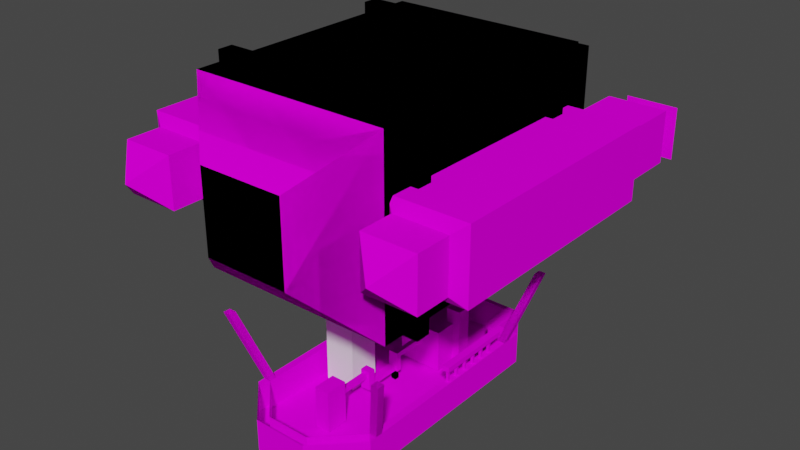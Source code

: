 # Source: grand_airship.blend  (saved by Blender 3.3.6; exported with 4.5.12 LTS)
import bpy
from mathutils import Matrix  # noqa: F401  (used for matrix-valued properties, if any)

bpy.ops.wm.read_factory_settings(use_empty=True)
scene = bpy.context.scene
scene.name = 'Scene'

# ---- images (referenced by path relative to the original .blend; pixels are not part of the script)
import os
ASSET_DIR = os.environ.get("B2B_ASSET_DIR", "")  # directory of the original .blend (textures are referenced by path, not embedded)
HERE = os.path.dirname(os.path.abspath(__file__))  # packed textures are extracted next to this script under _unpacked/

def load_image(name, relpath, width, height, colorspace="sRGB"):
    """Load a texture the original file referenced (path relative to the .blend, or extracted next to this script)."""
    p = next((c for c in (os.path.join(HERE, relpath), os.path.join(ASSET_DIR, relpath)) if relpath and os.path.exists(c)), "")
    if p:
        img = bpy.data.images.load(p, check_existing=True)
        img.name = name
    else:  # same state as the original file: an image datablock whose file is absent (Cycles renders it pink)
        img = bpy.data.images.new(name, width, height)
        img.source = "FILE"
        img.filepath = "//" + (relpath or name)
    img.colorspace_settings.name = colorspace
    return img
img_airship_png = load_image('airship.png', 'airship.png', 1024, 1024, 'sRGB')

# ---- materials (node trees are filled in below, after node groups)
mat_material = bpy.data.materials.new('material')
mat_material.use_transparent_shadow = False
mat_material.roughness = 1.0

# ---- material node trees
mat_material.use_nodes = True; mat_material.node_tree.nodes.clear()
_N = mat_material.node_tree.nodes; _L = mat_material.node_tree.links
n0 = _N.new('ShaderNodeBsdfPrincipled'); n0.name = 'Principled BSDF'; n0.location = (1041, 99)
n0.distribution = 'GGX'
n0.subsurface_method = 'RANDOM_WALK_SKIN'
n0.inputs[2].default_value = 1.0
n0.inputs[3].default_value = 1.45
n0.inputs[13].default_value = 0.0
n0.inputs[27].default_value = (0.0, 0.0, 0.0, 1.0)
n0.inputs[28].default_value = 1.0
n1 = _N.new('ShaderNodeOutputMaterial'); n1.name = 'Material Output'; n1.location = (1341, 99)
n2 = _N.new('ShaderNodeTexImage'); n2.name = 'Image Texture'; n2.location = (711, 13)
n2.image = img_airship_png
n2.interpolation = 'Closest'
_L.new(n2.outputs[0], n0.inputs[0])
_L.new(n0.outputs[0], n1.inputs[0])
n1.is_active_output = True

# ---- world
world_world = bpy.data.worlds.new('World'); scene.world = world_world
world_world.use_nodes = True; world_world.node_tree.nodes.clear()
_N = world_world.node_tree.nodes; _L = world_world.node_tree.links
n0 = _N.new('ShaderNodeOutputWorld'); n0.name = 'World Output'; n0.location = (300, 300)
n1 = _N.new('ShaderNodeBackground'); n1.name = 'Background'; n1.location = (10, 300)
n1.inputs[0].default_value = (0.05088, 0.05088, 0.05088, 1.0)
_L.new(n1.outputs[0], n0.inputs[0])
n0.is_active_output = True
world_world.color = (0.05088, 0.05088, 0.05088)
world_world.use_sun_shadow = False
world_world.sun_shadow_jitter_overblur = 0.0

# ---- meshes
me_propeller = bpy.data.meshes.new('propeller')
me_propeller.from_pydata([(0.625, 1.875, 1.0), (-0.625, 1.875, 1.0), (0.625, 1.875, -0.25), (-0.625, 1.875, -0.25)], [], [(2, 3, 1, 0)])
_uv = me_propeller.uv_layers.new(name='UVMap')
_uv.uv.foreach_set('vector', [0.3906, 0.6328, 0.5, 0.6328, 0.5, 0.7422, 0.3906, 0.7422])
me_propeller.materials.append(mat_material)
me_propeller.update()
me_propeller.normals_split_custom_set([tuple(v) for v in zip(*[iter([0.0, 1.0, 0.0, 0.0, 1.0, 0.0, 0.0, 1.0, 0.0, 0.0, 1.0, 0.0])] * 3)])
me_front_005 = bpy.data.meshes.new('front.005')
me_front_005.from_pydata([(0.5625, 2.0, 0.9375), (0.0, 2.0, 0.9375), (0.0, 0.9375, 0.9375), (0.5625, 0.9375, 0.9375), (0.5625, 2.0, -0.125), (0.0, 2.0, -0.125), (0.5625, 0.9375, -0.125), (0.0, 0.9375, -0.125), (2.438, 2.438, 8.125), (-2.438, 2.438, 8.125), (2.438, 2.438, 3.25), (-2.438, 2.438, 3.25), (-2.438, 2.062, 8.125), (2.438, 2.062, 8.125), (-2.438, 2.062, 3.25), (2.438, 2.062, 3.25), (2.438, -2.062, 8.125), (-2.438, -2.062, 8.125), (2.438, -2.062, 3.25), (-2.438, -2.062, 3.25), (-2.438, -2.438, 8.125), (2.438, -2.438, 8.125), (-2.438, -2.438, 3.25), (2.438, -2.438, 3.25), (2.625, 2.438, 3.25), (-2.625, 2.438, 3.25), (2.625, 2.438, 8.125), (-2.625, 2.438, 8.125), (2.625, 2.062, 8.125), (2.625, 2.062, 3.25), (-2.625, 2.062, 8.125), (-2.625, 2.062, 3.25), (2.625, -2.062, 3.25), (-2.625, -2.062, 3.25), (2.625, -2.062, 8.125), (-2.625, -2.062, 8.125), (2.625, -2.438, 8.125), (2.625, -2.438, 3.25), (-2.625, -2.438, 8.125), (-2.625, -2.438, 3.25), (2.438, -2.062, 7.938), (-2.438, -2.062, 7.938), (2.438, -2.438, 7.938), (-2.438, -2.438, 7.938), (-2.438, -2.062, 8.125), (2.438, -2.062, 8.125), (2.438, -2.438, 8.125), (-2.438, -2.438, 8.125), (2.438, 2.438, 7.938), (-2.438, 2.438, 7.938), (2.438, 2.062, 7.938), (-2.438, 2.062, 7.938), (-2.438, 2.438, 8.125), (2.438, 2.438, 8.125), (2.438, 2.062, 8.125), (-2.438, 2.062, 8.125), (-2.438, -2.062, 3.438), (2.438, -2.062, 3.438), (-2.438, -2.438, 3.438), (2.438, -2.438, 3.438), (2.438, -2.062, 3.25), (-2.438, -2.062, 3.25), (-2.438, -2.438, 3.25), (2.438, -2.438, 3.25), (-2.438, 2.438, 3.438), (2.438, 2.438, 3.438), (-2.438, 2.062, 3.438), (2.438, 2.062, 3.438), (2.438, 2.438, 3.25), (-2.438, 2.438, 3.25), (-2.438, 2.062, 3.25), (2.438, 2.062, 3.25), (1.875, 3.625, 7.375), (-1.875, 3.625, 7.375), (1.875, 3.625, 4.0), (-1.875, 3.625, 4.0), (-1.062, -4.438, 6.688), (1.062, -4.438, 6.688), (-1.062, -4.438, 4.688), (0.75, 1.875, 1.312), (0.375, 1.875, 1.312), (0.75, 1.875, -0.1875), (0.375, 1.875, -0.1875), (0.375, 1.5, 1.312), (0.75, 1.5, 1.312), (0.375, 1.5, -0.1875), (0.75, 1.5, -0.1875), (1.062, -4.438, 4.688), (2.438, -3.188, 7.938), (2.438, -3.188, 3.438), (-2.438, -3.188, 7.938), (-2.438, -3.188, 3.438), (2.438, 3.188, 3.438), (-2.438, 3.188, 3.438), (2.438, 3.188, 7.938), (-2.438, 3.188, 7.938), (1.875, 4.625, 4.0), (-1.875, 4.625, 4.0), (1.875, 4.625, 7.375), (-1.875, 4.625, 7.375), (3.25, -4.625, 5.688), (3.25, -4.625, 5.688), (3.25, -4.625, 5.688), (3.25, -4.625, 5.688), (-1.688, -2.625, 0.5625), (2.25, 2.812, 2.375), (2.062, 2.812, 2.375), (1.688, 2.25, 0.5625), (1.5, 2.25, 0.5625), (2.062, 2.625, 2.375), (2.25, 2.625, 2.375), (1.5, 2.062, 0.5625), (1.688, 2.062, 0.5625), (-2.062, 2.812, 2.375), (-2.25, 2.812, 2.375), (-1.5, 2.25, 0.5625), (-1.688, 2.25, 0.5625), (-2.25, 2.625, 2.375), (-2.062, 2.625, 2.375), (-1.688, 2.062, 0.5625), (-1.5, 2.062, 0.5625), (1.688, -2.625, 0.5625), (-2.062, -3.0, 2.375), (-2.25, -3.0, 2.375), (-1.5, -2.438, 0.5625), (-1.688, -2.438, 0.5625), (-2.25, -3.188, 2.375), (-2.062, -3.188, 2.375), (-1.5, -2.625, 0.5625), (2.25, -3.0, 2.375), (2.062, -3.0, 2.375), (1.688, -2.438, 0.5625), (1.5, -2.438, 0.5625), (2.062, -3.188, 2.375), (2.25, -3.188, 2.375), (1.5, -2.625, 0.5625), (1.125, 2.625, 0.5625), (1.688, 2.625, -0.25), (1.125, 2.625, -0.25), (1.688, 2.438, 0.5625), (1.688, 2.625, -0.25), (1.688, -2.812, -0.25), (0.0, 2.438, -0.1875), (0.0, -2.625, -0.1875), (1.688, 2.438, 0.5625), (1.5, 2.438, 0.5625), (1.5, 2.438, -0.1875), (1.5, -2.625, 0.5625), (1.5, -2.625, -0.1875), (1.688, -2.625, 0.5625), (1.125, 2.438, 0.5625), (3.938, 2.938, 6.312), (2.5, 2.938, 6.312), (3.938, 2.938, 5.062), (2.5, 2.938, 5.062), (2.562, -3.125, 6.312), (3.875, -3.125, 6.312), (2.562, -3.125, 5.062), (3.875, -3.125, 5.062), (4.188, -2.938, 6.562), (4.188, -2.938, 4.812), (2.312, -2.938, 6.562), (2.312, -2.938, 4.812), (4.188, 2.938, 4.812), (2.312, 2.938, 4.812), (4.188, 2.938, 6.562), (2.312, 2.938, 6.562), (3.938, 4.625, 5.062), (2.5, 4.625, 5.062), (3.938, 4.625, 6.312), (2.5, 4.625, 6.312), (2.562, -4.0, 6.312), (3.875, -4.0, 6.312), (2.562, -4.0, 5.062), (3.875, -4.0, 5.062), (0.0, -3.812, 0.5625), (0.0, -3.812, -0.25), (0.0, -3.812, -0.25), (0.6875, -3.812, -0.25), (0.0, -2.812, -0.25), (1.688, -2.812, -0.25), (0.6875, -2.812, -0.25), (1.688, -2.812, -0.25), (0.6875, -2.625, -0.25), (1.688, -2.625, -0.25), (0.0, 2.625, -0.25), (1.125, 2.625, -0.25), (1.125, 3.5, -0.25), (0.0, 3.5, -0.25), (0.9375, 2.438, 0.5625), (1.125, 2.438, 0.5625), (0.9375, 2.438, -0.1875), (0.9375, 3.375, 0.5625), (0.9375, 3.375, -0.1875), (0.0, 2.438, -0.1875), (0.0, 3.375, -0.1875), (1.125, 3.375, 0.5625), (0.9375, 2.438, -0.25), (1.125, 2.438, -0.25), (1.688, 2.438, -0.25), (1.125, 2.438, -0.25), (1.125, 3.5, -0.25), (0.0, 3.5, -0.25), (1.125, 3.5, 0.5625), (0.0, 3.5, 0.5625), (1.125, 3.375, -0.25), (0.0, 3.375, -0.25), (1.125, 3.375, 0.5625), (0.0, 3.375, 0.5625), (1.688, 1.875, 1.0), (1.5, 1.875, 1.0), (1.688, 1.875, 0.875), (1.5, 1.875, 0.875), (1.5, -0.125, 1.0), (1.688, -0.125, 1.0), (1.5, -0.125, 0.875), (1.688, -0.125, 0.875), (1.625, 0.875, 0.875), (1.562, 0.875, 0.875), (1.625, 0.9375, 0.875), (1.562, 0.9375, 0.875), (1.562, 0.875, 0.5625), (1.625, 0.875, 0.5625), (1.562, 0.9375, 0.5625), (1.625, 0.9375, 0.5625), (1.625, 1.188, 0.875), (1.562, 1.188, 0.875), (1.625, 1.25, 0.875), (1.562, 1.25, 0.875), (1.562, 1.188, 0.5625), (1.625, 1.188, 0.5625), (1.562, 1.25, 0.5625), (1.625, 1.25, 0.5625), (1.625, 1.5, 0.875), (1.562, 1.5, 0.875), (1.625, 1.562, 0.875), (1.562, 1.562, 0.875), (1.562, 1.5, 0.5625), (1.625, 1.5, 0.5625), (1.562, 1.562, 0.5625), (1.625, 1.562, 0.5625), (1.625, -0.0625, 0.875), (1.562, -0.0625, 0.875), (1.625, 0.0, 0.875), (1.562, 0.0, 0.875), (1.562, -0.0625, 0.5625), (1.625, -0.0625, 0.5625), (1.562, 0.0, 0.5625), (1.625, 0.0, 0.5625), (1.625, 0.25, 0.875), (1.562, 0.25, 0.875), (1.625, 0.3125, 0.875), (1.562, 0.3125, 0.875), (1.562, 0.25, 0.5625), (1.625, 0.25, 0.5625), (1.562, 0.3125, 0.5625), (1.625, 0.3125, 0.5625), (1.625, 0.5625, 0.875), (1.562, 0.5625, 0.875), (1.625, 0.625, 0.875), (1.562, 0.625, 0.875), (1.562, 0.5625, 0.5625), (1.625, 0.5625, 0.5625), (1.562, 0.625, 0.5625), (1.625, 0.625, 0.5625), (1.688, 2.625, 0.5625), (0.0, 2.625, -0.25), (0.0, -2.812, -0.25), (0.0, -2.625, -0.1875), (0.0, -3.562, -0.1875), (1.5, -2.625, -0.1875), (0.5625, -3.562, -0.1875), (1.688, -2.812, 0.5625), (1.688, -2.812, -0.25), (1.688, 2.625, -0.25), (1.688, -2.812, -0.25), (1.688, 2.625, 0.5625), (1.688, -2.812, 0.5625), (1.125, 2.625, -0.25), (1.125, 3.5, -0.25), (1.125, 2.625, 0.5625), (1.125, 3.5, 0.5625), (0.1875, -1.938, 0.9375), (0.0, -1.938, 0.9375), (0.0, -2.5, 0.9375), (0.1875, -2.5, 0.9375), (0.1875, -1.938, -0.125), (0.0, -1.938, -0.125), (0.1875, -2.5, -0.125), (0.0, -2.5, -0.125), (-0.0625, -0.0625, -0.0625), (-0.0625, -0.0625, 0.0625), (-0.0625, 0.0625, -0.0625), (-0.0625, 0.0625, 0.0625), (0.0625, -0.0625, -0.0625), (0.0625, -0.0625, 0.0625), (0.0625, 0.0625, -0.0625), (0.0625, 0.0625, 0.0625), (0.6875, -3.812, -0.25), (0.6875, -3.812, 0.5625), (0.5625, -3.562, 0.5625), (0.5625, -3.562, -0.1875), (0.0, -3.562, 0.5625), (0.0, -3.562, -0.1875)], [(182, 184), (183, 181), (202, 206), (205, 201), (138, 200), (199, 137)], [(3, 0, 1, 2), (4, 6, 7, 5), (5, 1, 0, 4), (140, 141, 267, 266), (3, 2, 7, 6), (0, 3, 6, 4), (29, 15, 10, 24), (39, 22, 20, 38), (38, 20, 17, 35), (45, 44, 47, 46), (24, 10, 8, 26), (45, 40, 41, 44), (31, 14, 12, 30), (28, 13, 15, 29), (35, 17, 19, 33), (36, 34, 16, 21), (13, 28, 26, 8), (32, 18, 16, 34), (39, 33, 19, 22), (27, 9, 11, 25), (36, 21, 23, 37), (27, 25, 31, 30), (28, 29, 24, 26), (53, 52, 55, 54), (47, 43, 42, 46), (30, 12, 9, 27), (35, 33, 39, 38), (36, 37, 32, 34), (37, 23, 18, 32), (31, 25, 11, 14), (53, 48, 49, 52), (55, 51, 50, 54), (61, 60, 63, 62), (61, 56, 57, 60), (69, 68, 71, 70), (63, 59, 58, 62), (69, 64, 65, 68), (71, 67, 66, 70), (94, 92, 74, 72), (76, 77, 88, 90), (91, 89, 87, 78), (73, 75, 93, 95), (88, 77, 87, 89), (95, 93, 91, 90), (97, 75, 73, 99), (88, 89, 92, 94), (90, 88, 94, 95), (89, 91, 93, 92), (80, 82, 85, 83), (79, 81, 82, 80), (84, 86, 81, 79), (83, 85, 86, 84), (83, 84, 79, 80), (98, 96, 97, 99), (76, 90, 91, 78), (93, 75, 74, 92), (73, 95, 94, 72), (99, 73, 72, 98), (98, 72, 74, 96), (96, 74, 75, 97), (103, 102, 100, 101), (87, 77, 76, 78), (173, 174, 102, 103), (171, 173, 103, 101), (172, 171, 101, 100), (109, 106, 108, 111), (106, 105, 107, 108), (110, 112, 107, 105), (109, 111, 112, 110), (117, 114, 116, 119), (113, 115, 116, 114), (118, 120, 115, 113), (118, 117, 119, 120), (123, 125, 104, 126), (122, 124, 125, 123), (122, 127, 128, 124), (127, 126, 104, 128), (130, 132, 135, 133), (130, 129, 131, 132), (129, 134, 121, 131), (133, 135, 121, 134), (200, 199, 139, 150), (149, 144, 145, 147), (145, 146, 148, 147), (143, 148, 146, 142), (165, 163, 153, 151), (155, 156, 159, 161), (162, 160, 158, 157), (152, 154, 164, 166), (159, 156, 158, 160), (166, 164, 162, 161), (168, 154, 152, 170), (159, 160, 163, 165), (161, 159, 165, 166), (160, 162, 164, 163), (169, 167, 168, 170), (155, 161, 162, 157), (164, 154, 153, 163), (152, 166, 165, 151), (170, 152, 151, 169), (169, 151, 153, 167), (167, 153, 154, 168), (174, 158, 156, 172), (174, 173, 157, 158), (171, 155, 157, 173), (172, 156, 155, 171), (174, 172, 100, 102), (298, 299, 175, 176), (177, 179, 180, 178), (277, 275, 274, 276), (192, 189, 190, 196), (188, 187, 186, 185), (192, 193, 191, 189), (193, 195, 194, 191), (190, 189, 197, 198), (201, 202, 204, 203), (205, 207, 208, 206), (204, 208, 207, 203), (278, 279, 281, 280), (210, 212, 215, 213), (214, 216, 211, 209), (213, 215, 216, 214), (213, 214, 209, 210), (216, 215, 212, 211), (212, 210, 209, 211), (218, 220, 223, 221), (222, 224, 219, 217), (221, 222, 217, 218), (224, 223, 220, 219), (230, 232, 227, 225), (226, 228, 231, 229), (229, 230, 225, 226), (232, 231, 228, 227), (238, 240, 235, 233), (234, 236, 239, 237), (237, 238, 233, 234), (240, 239, 236, 235), (242, 244, 247, 245), (246, 248, 243, 241), (245, 246, 241, 242), (248, 247, 244, 243), (254, 256, 251, 249), (250, 252, 255, 253), (253, 254, 249, 250), (256, 255, 252, 251), (262, 264, 259, 257), (258, 260, 263, 261), (261, 262, 257, 258), (264, 263, 260, 259), (138, 136, 265, 137), (139, 265, 136, 150), (269, 271, 270, 268), (299, 298, 273, 272), (285, 282, 283, 284), (286, 288, 289, 287), (287, 283, 282, 286), (285, 284, 289, 288), (282, 285, 288, 286), (290, 291, 293, 292), (292, 293, 297, 296), (296, 297, 295, 294), (294, 295, 291, 290), (292, 296, 294, 290), (297, 293, 291, 295), (147, 148, 301, 300), (300, 301, 303, 302)])
_uv = me_front_005.uv_layers.new(name='UVMap')
_uv.uv.foreach_set('vector', [0.9297, 0.0, 0.9922, 0.0, 0.9922, 0.04688, 0.9297, 0.04688, 0.9297, 0.05469, 0.9922, 0.05469, 0.9922, 0.1016, 0.9297, 0.1016, 0.5625, 0.9453, 0.6484, 0.9453, 0.6484, 0.9922, 0.5625, 0.9922, 0.4609, 0.625, 0.4609, 0.4141, 0.4609, 0.4141, 0.4609, 0.625, 0.5391, 0.3984, 0.5859, 0.3984, 0.5859, 0.4844, 0.5391, 0.4844, 0.6484, 0.0, 0.7109, 0.0, 0.7109, 0.08594, 0.6484, 0.08594, 0.6094, 0.7109, 0.6172, 0.7109, 0.6172, 0.7266, 0.6094, 0.7266, 0.5469, 0.0, 0.5547, 0.0, 0.5547, 0.2031, 0.5469, 0.2031, 0.6094, 0.7344, 0.6172, 0.7344, 0.6172, 0.75, 0.6094, 0.75, 0.7109, 0.09375, 0.9141, 0.09375, 0.9141, 0.1094, 0.7109, 0.1094, 0.5625, 0.0, 0.5703, 0.0, 0.5703, 0.2031, 0.5625, 0.2031, 0.5781, 0.0, 0.5859, 0.0, 0.5859, 0.2031, 0.5781, 0.2031, 0.5781, 0.5156, 0.5859, 0.5156, 0.5859, 0.7188, 0.5781, 0.7188, 0.5938, 0.5156, 0.6016, 0.5156, 0.6016, 0.7188, 0.5938, 0.7188, 0.6719, 0.2266, 0.6797, 0.2266, 0.6797, 0.4297, 0.6719, 0.4297, 0.8203, 0.3594, 0.8359, 0.3594, 0.8359, 0.3672, 0.8203, 0.3672, 0.6094, 0.7578, 0.6172, 0.7578, 0.6172, 0.7734, 0.6094, 0.7734, 0.6875, 0.2266, 0.6953, 0.2266, 0.6953, 0.4297, 0.6875, 0.4297, 0.8438, 0.3594, 0.8594, 0.3594, 0.8594, 0.3672, 0.8438, 0.3672, 0.7031, 0.2266, 0.7109, 0.2266, 0.7109, 0.4297, 0.7031, 0.4297, 0.7188, 0.2266, 0.7266, 0.2266, 0.7266, 0.4297, 0.7188, 0.4297, 0.7109, 0.1172, 0.9141, 0.1172, 0.9141, 0.1328, 0.7109, 0.1328, 0.7109, 0.1406, 0.9141, 0.1406, 0.9141, 0.1562, 0.7109, 0.1562, 0.7188, 0.0, 0.9219, 0.0, 0.9219, 0.01562, 0.7188, 0.01562, 0.7344, 0.2266, 0.7422, 0.2266, 0.7422, 0.4297, 0.7344, 0.4297, 0.6094, 0.7812, 0.6172, 0.7812, 0.6172, 0.7969, 0.6094, 0.7969, 0.7188, 0.02344, 0.9219, 0.02344, 0.9219, 0.03906, 0.7188, 0.03906, 0.7188, 0.04688, 0.9219, 0.04688, 0.9219, 0.0625, 0.7188, 0.0625, 0.5625, 0.5156, 0.5703, 0.5156, 0.5703, 0.5312, 0.5625, 0.5312, 0.9062, 0.4219, 0.9219, 0.4219, 0.9219, 0.4297, 0.9062, 0.4297, 0.9219, 0.1094, 0.9297, 0.1094, 0.9297, 0.3125, 0.9219, 0.3125, 0.8672, 0.1641, 0.875, 0.1641, 0.875, 0.3672, 0.8672, 0.3672, 0.7188, 0.07031, 0.9219, 0.07031, 0.9219, 0.08594, 0.7188, 0.08594, 0.8828, 0.1641, 0.8906, 0.1641, 0.8906, 0.3672, 0.8828, 0.3672, 0.5391, 0.4922, 0.7422, 0.4922, 0.7422, 0.5078, 0.5391, 0.5078, 0.8984, 0.1641, 0.9062, 0.1641, 0.9062, 0.3672, 0.8984, 0.3672, 0.9375, 0.1094, 0.9453, 0.1094, 0.9453, 0.3125, 0.9375, 0.3125, 0.9531, 0.1094, 0.9609, 0.1094, 0.9609, 0.3125, 0.9531, 0.3125, 0.8047, 0.375, 0.9922, 0.375, 0.9922, 0.3828, 0.8047, 0.3828, 0.8047, 0.3906, 0.9922, 0.3906, 0.9922, 0.3984, 0.8047, 0.3984, 0.5938, 0.4688, 0.7969, 0.4688, 0.7969, 0.4766, 0.5938, 0.4766, 0.1953, 0.9453, 0.3672, 0.9453, 0.3672, 0.9531, 0.1953, 0.9531, 0.9844, 0.1094, 0.9922, 0.1094, 0.9922, 0.2969, 0.9844, 0.2969, 0.0, 0.5469, 0.1875, 0.5469, 0.1875, 0.8125, 0.0, 0.8125, 0.625, 0.5156, 0.6328, 0.5156, 0.6328, 0.6875, 0.625, 0.6875, 0.1953, 0.5469, 0.3828, 0.5469, 0.3828, 0.8125, 0.1953, 0.8125, 0.0, 0.0, 0.2031, 0.0, 0.2031, 0.2656, 0.0, 0.2656, 0.0, 0.2734, 0.2031, 0.2734, 0.2031, 0.5391, 0.0, 0.5391, 0.8203, 0.3125, 0.8594, 0.3125, 0.8594, 0.3281, 0.8203, 0.3281, 0.8203, 0.3359, 0.8594, 0.3359, 0.8594, 0.3516, 0.8203, 0.3516, 0.7031, 0.5938, 0.7422, 0.5938, 0.7422, 0.6094, 0.7031, 0.6094, 0.7031, 0.6172, 0.7422, 0.6172, 0.7422, 0.6328, 0.7031, 0.6328, 0.5781, 0.7266, 0.5938, 0.7266, 0.5938, 0.7422, 0.5781, 0.7422, 0.2109, 0.0, 0.3828, 0.0, 0.3828, 0.1875, 0.2109, 0.1875, 0.6406, 0.5156, 0.6484, 0.5156, 0.6484, 0.6875, 0.6406, 0.6875, 0.9688, 0.1094, 0.9766, 0.1094, 0.9766, 0.3125, 0.9688, 0.3125, 0.75, 0.2266, 0.7578, 0.2266, 0.7578, 0.4141, 0.75, 0.4141, 0.7656, 0.2266, 0.7734, 0.2266, 0.7734, 0.4141, 0.7656, 0.4141, 0.6484, 0.6953, 0.6562, 0.6953, 0.6562, 0.8672, 0.6484, 0.8672, 0.7812, 0.2266, 0.7891, 0.2266, 0.7891, 0.4141, 0.7812, 0.4141, 0.0, 0.8203, 0.1875, 0.8203, 0.1875, 0.9922, 0.0, 0.9922, 0.9922, 0.2969, 0.9922, 0.1094, 0.8047, 0.3906, 0.6406, 0.6875, 0.9922, 0.4062, 0.8047, 0.4062, 0.8047, 0.4062, 0.9922, 0.4062, 0.6641, 0.6953, 0.6641, 0.8672, 0.6641, 0.8672, 0.6641, 0.6953, 0.6094, 0.5156, 0.6094, 0.7031, 0.6094, 0.7031, 0.6094, 0.5156, 0.707, 0.9766, 0.707, 0.9766, 0.707, 0.8086, 0.707, 0.8086, 0.707, 0.9766, 0.707, 0.9766, 0.707, 0.8086, 0.707, 0.8086, 0.707, 0.9766, 0.707, 0.8086, 0.707, 0.8086, 0.707, 0.9766, 0.707, 0.9766, 0.707, 0.8086, 0.707, 0.8086, 0.707, 0.9766, 0.707, 0.9766, 0.707, 0.9766, 0.707, 0.8086, 0.707, 0.8086, 0.707, 0.9766, 0.707, 0.8086, 0.707, 0.8086, 0.707, 0.9766, 0.707, 0.9766, 0.707, 0.8086, 0.707, 0.8086, 0.707, 0.9766, 0.707, 0.9766, 0.707, 0.9766, 0.707, 0.8086, 0.707, 0.8086, 0.707, 0.9766, 0.707, 0.8086, 0.707, 0.8086, 0.707, 0.9766, 0.707, 0.9766, 0.707, 0.8086, 0.707, 0.8086, 0.707, 0.9766, 0.707, 0.9766, 0.707, 0.9766, 0.707, 0.8086, 0.707, 0.8086, 0.707, 0.9766, 0.707, 0.9766, 0.707, 0.8086, 0.707, 0.8086, 0.707, 0.9766, 0.707, 0.8086, 0.707, 0.8086, 0.707, 0.9766, 0.707, 0.9766, 0.707, 0.9766, 0.707, 0.8086, 0.707, 0.8086, 0.707, 0.9766, 0.707, 0.9766, 0.707, 0.8086, 0.707, 0.8086, 0.707, 0.9766, 0.707, 0.8086, 0.707, 0.8086, 0.707, 0.9766, 0.4766, 0.3203, 0.6172, 0.3203, 0.6172, 0.3906, 0.4766, 0.3906, 0.6484, 0.2031, 0.8594, 0.2031, 0.8594, 0.2188, 0.6484, 0.2188, 0.4766, 0.0, 0.5391, 0.0, 0.5391, 0.2109, 0.4766, 0.2109, 0.3594, 0.1953, 0.4688, 0.1953, 0.4688, 0.4062, 0.3594, 0.4062, 0.8047, 0.375, 0.9922, 0.375, 0.9922, 0.3828, 0.8047, 0.3828, 0.8047, 0.3906, 0.9922, 0.3906, 0.9922, 0.3984, 0.8047, 0.3984, 0.5938, 0.4688, 0.7969, 0.4688, 0.7969, 0.4766, 0.5938, 0.4766, 0.1953, 0.9453, 0.3672, 0.9453, 0.3672, 0.9531, 0.1953, 0.9531, 0.9844, 0.1094, 0.9922, 0.1094, 0.9922, 0.2969, 0.9844, 0.2969, 0.0, 0.5469, 0.1875, 0.5469, 0.1875, 0.8125, 0.0, 0.8125, 0.625, 0.5156, 0.6328, 0.5156, 0.6328, 0.6875, 0.625, 0.6875, 0.1953, 0.5469, 0.3828, 0.5469, 0.3828, 0.8125, 0.1953, 0.8125, 0.0, 0.0, 0.2031, 0.0, 0.2031, 0.2656, 0.0, 0.2656, 0.0, 0.2734, 0.2031, 0.2734, 0.2031, 0.5391, 0.0, 0.5391, 0.2109, 0.0, 0.3828, 0.0, 0.3828, 0.1875, 0.2109, 0.1875, 0.6406, 0.5156, 0.6484, 0.5156, 0.6484, 0.6875, 0.6406, 0.6875, 0.9688, 0.1094, 0.9766, 0.1094, 0.9766, 0.3125, 0.9688, 0.3125, 0.75, 0.2266, 0.7578, 0.2266, 0.7578, 0.4141, 0.75, 0.4141, 0.7656, 0.2266, 0.7734, 0.2266, 0.7734, 0.4141, 0.7656, 0.4141, 0.6484, 0.6953, 0.6562, 0.6953, 0.6562, 0.8672, 0.6484, 0.8672, 0.7812, 0.2266, 0.7891, 0.2266, 0.7891, 0.4141, 0.7812, 0.4141, 0.6562, 0.5156, 0.6641, 0.5156, 0.6641, 0.6875, 0.6562, 0.6875, 0.8047, 0.4062, 0.9922, 0.4062, 0.9922, 0.4141, 0.8047, 0.4141, 0.6641, 0.6953, 0.6719, 0.6953, 0.6719, 0.8672, 0.6641, 0.8672, 0.6094, 0.5156, 0.6172, 0.5156, 0.6172, 0.7031, 0.6094, 0.7031, 0.6562, 0.5156, 0.6562, 0.6875, 0.6562, 0.6875, 0.6562, 0.5156, 0.4609, 0.4844, 0.3906, 0.4844, 0.3906, 0.4844, 0.4609, 0.4844, 0.6484, 0.3203, 0.6641, 0.3203, 0.6641, 0.4609, 0.6484, 0.4609, 0.3906, 0.4141, 0.4609, 0.4141, 0.4609, 0.625, 0.3906, 0.625, 0.6484, 0.1797, 0.8594, 0.1797, 0.8594, 0.1953, 0.6484, 0.1953, 0.2109, 0.1953, 0.3516, 0.1953, 0.3516, 0.4062, 0.2109, 0.4062, 0.4688, 0.4141, 0.5312, 0.4141, 0.5312, 0.625, 0.4688, 0.625, 0.3594, 0.1953, 0.4688, 0.1953, 0.4688, 0.4062, 0.3594, 0.4062, 0.7734, 0.5703, 0.7891, 0.5703, 0.7891, 0.6406, 0.7734, 0.6406, 0.4766, 0.3203, 0.6172, 0.3203, 0.6172, 0.3906, 0.4766, 0.3906, 0.3906, 0.0, 0.4609, 0.0, 0.4609, 0.1406, 0.3906, 0.1406, 0.625, 0.3203, 0.6406, 0.3203, 0.6406, 0.4609, 0.625, 0.4609, 0.375, 0.8203, 0.5859, 0.8203, 0.5859, 0.8906, 0.375, 0.8906, 0.8203, 0.2266, 0.8359, 0.2266, 0.8359, 0.3047, 0.8203, 0.3047, 0.8438, 0.2266, 0.8594, 0.2266, 0.8594, 0.3047, 0.8438, 0.3047, 0.7969, 0.3438, 0.8125, 0.3438, 0.8125, 0.3594, 0.7969, 0.3594, 0.75, 0.4844, 0.7656, 0.4844, 0.7656, 0.5625, 0.75, 0.5625, 0.7734, 0.4844, 0.7891, 0.4844, 0.7891, 0.5625, 0.7734, 0.5625, 0.8359, 0.2266, 0.8203, 0.2266, 0.7656, 0.5625, 0.8594, 0.3047, 0.8203, 0.2266, 0.8359, 0.2266, 0.8359, 0.3047, 0.8203, 0.3047, 0.8438, 0.2266, 0.8594, 0.2266, 0.8594, 0.3047, 0.8438, 0.3047, 0.75, 0.4844, 0.7656, 0.4844, 0.7656, 0.5625, 0.75, 0.5625, 0.7734, 0.4844, 0.7891, 0.4844, 0.7891, 0.5625, 0.7734, 0.5625, 0.8438, 0.2266, 0.8594, 0.2266, 0.8594, 0.3047, 0.8438, 0.3047, 0.8203, 0.2266, 0.8359, 0.2266, 0.8359, 0.3047, 0.8203, 0.3047, 0.75, 0.4844, 0.7656, 0.4844, 0.7656, 0.5625, 0.75, 0.5625, 0.7734, 0.4844, 0.7891, 0.4844, 0.7891, 0.5625, 0.7734, 0.5625, 0.8438, 0.2266, 0.8594, 0.2266, 0.8594, 0.3047, 0.8438, 0.3047, 0.8203, 0.2266, 0.8359, 0.2266, 0.8359, 0.3047, 0.8203, 0.3047, 0.75, 0.4844, 0.7656, 0.4844, 0.7656, 0.5625, 0.75, 0.5625, 0.7734, 0.4844, 0.7891, 0.4844, 0.7891, 0.5625, 0.7734, 0.5625, 0.8203, 0.2266, 0.8359, 0.2266, 0.8359, 0.3047, 0.8203, 0.3047, 0.8438, 0.2266, 0.8594, 0.2266, 0.8594, 0.3047, 0.8438, 0.3047, 0.75, 0.4844, 0.7656, 0.4844, 0.7656, 0.5625, 0.75, 0.5625, 0.7734, 0.4844, 0.7891, 0.4844, 0.7891, 0.5625, 0.7734, 0.5625, 0.8438, 0.2266, 0.8594, 0.2266, 0.8594, 0.3047, 0.8438, 0.3047, 0.8203, 0.2266, 0.8359, 0.2266, 0.8359, 0.3047, 0.8203, 0.3047, 0.75, 0.4844, 0.7656, 0.4844, 0.7656, 0.5625, 0.75, 0.5625, 0.7734, 0.4844, 0.7891, 0.4844, 0.7891, 0.5625, 0.7734, 0.5625, 0.8438, 0.2266, 0.8594, 0.2266, 0.8594, 0.3047, 0.8438, 0.3047, 0.8203, 0.2266, 0.8359, 0.2266, 0.8359, 0.3047, 0.8203, 0.3047, 0.75, 0.4844, 0.7656, 0.4844, 0.7656, 0.5625, 0.75, 0.5625, 0.7734, 0.4844, 0.7891, 0.4844, 0.7891, 0.5625, 0.7734, 0.5625, 0.3906, 0.0, 0.4609, 0.0, 0.4609, 0.1406, 0.3906, 0.1406, 0.625, 0.3203, 0.6406, 0.3203, 0.6406, 0.4609, 0.625, 0.4609, 0.3594, 0.1953, 0.4688, 0.1953, 0.4688, 0.4062, 0.3594, 0.4062, 0.3906, 0.4844, 0.4609, 0.4844, 0.4609, 0.625, 0.3906, 0.625, 0.9297, 0.0, 0.9922, 0.0, 0.9922, 0.04688, 0.9297, 0.04688, 0.9297, 0.05469, 0.9922, 0.05469, 0.9922, 0.1016, 0.9297, 0.1016, 0.5625, 0.9453, 0.6484, 0.9453, 0.6484, 0.9922, 0.5625, 0.9922, 0.5391, 0.3984, 0.5859, 0.3984, 0.5859, 0.4844, 0.5391, 0.4844, 0.6484, 0.0, 0.7109, 0.0, 0.7109, 0.08594, 0.6484, 0.08594, 0.375, 0.0, 0.625, 0.0, 0.625, 0.25, 0.375, 0.25, 0.375, 0.25, 0.625, 0.25, 0.625, 0.5, 0.375, 0.5, 0.375, 0.5, 0.625, 0.5, 0.625, 0.75, 0.375, 0.75, 0.375, 0.75, 0.625, 0.75, 0.625, 1.0, 0.375, 1.0, 0.125, 0.5, 0.375, 0.5, 0.375, 0.75, 0.125, 0.75, 0.625, 0.5, 0.875, 0.5, 0.875, 0.75, 0.625, 0.75, 0.4766, 0.2109, 0.5391, 0.2109, 0.5391, 0.2109, 0.4766, 0.2109, 0.4766, 0.2109, 0.5391, 0.2109, 0.5391, 0.2109, 0.4766, 0.2109])
_ca = me_front_005.color_attributes.new('Color', 'FLOAT_COLOR', 'POINT')
_ca.data.foreach_set('color', [0.0, 0.0, 0.0, 1.0, 0.0, 0.0, 0.0, 1.0, 0.0, 0.0, 0.0, 1.0, 0.0, 0.0, 0.0, 1.0, 0.0, 0.0, 0.0, 1.0, 0.0, 0.0, 0.0, 1.0, 0.0, 0.0, 0.0, 1.0, 0.0, 0.0, 0.0, 1.0, 0.0, 0.0, 0.0, 1.0, 0.0, 0.0, 0.0, 1.0, 0.0, 0.0, 0.0, 1.0, 0.0, 0.0, 0.0, 1.0, 0.0, 0.0, 0.0, 1.0, 0.0, 0.0, 0.0, 1.0, 0.0, 0.0, 0.0, 1.0, 0.0, 0.0, 0.0, 1.0, 0.0, 0.0, 0.0, 1.0, 0.0, 0.0, 0.0, 1.0, 0.0, 0.0, 0.0, 1.0, 0.0, 0.0, 0.0, 1.0, 0.0, 0.0, 0.0, 1.0, 0.0, 0.0, 0.0, 1.0, 0.0, 0.0, 0.0, 1.0, 0.0, 0.0, 0.0, 1.0, 0.0, 0.0, 0.0, 1.0, 0.0, 0.0, 0.0, 1.0, 0.0, 0.0, 0.0, 1.0, 0.0, 0.0, 0.0, 1.0, 0.0, 0.0, 0.0, 1.0, 0.0, 0.0, 0.0, 1.0, 0.0, 0.0, 0.0, 1.0, 0.0, 0.0, 0.0, 1.0, 0.0, 0.0, 0.0, 1.0, 0.0, 0.0, 0.0, 1.0, 0.0, 0.0, 0.0, 1.0, 0.0, 0.0, 0.0, 1.0, 0.0, 0.0, 0.0, 1.0, 0.0, 0.0, 0.0, 1.0, 0.0, 0.0, 0.0, 1.0, 0.0, 0.0, 0.0, 1.0, 0.0, 0.0, 0.0, 1.0, 0.0, 0.0, 0.0, 1.0, 0.0, 0.0, 0.0, 1.0, 0.0, 0.0, 0.0, 1.0, 0.0, 0.0, 0.0, 1.0, 0.0, 0.0, 0.0, 1.0, 0.0, 0.0, 0.0, 1.0, 0.0, 0.0, 0.0, 1.0, 0.0, 0.0, 0.0, 1.0, 0.0, 0.0, 0.0, 1.0, 0.0, 0.0, 0.0, 1.0, 0.0, 0.0, 0.0, 1.0, 0.0, 0.0, 0.0, 1.0, 0.0, 0.0, 0.0, 1.0, 0.0, 0.0, 0.0, 1.0, 0.0, 0.0, 0.0, 1.0, 0.0, 0.0, 0.0, 1.0, 0.0, 0.0, 0.0, 1.0, 0.0, 0.0, 0.0, 1.0, 0.0, 0.0, 0.0, 1.0, 0.0, 0.0, 0.0, 1.0, 0.0, 0.0, 0.0, 1.0, 0.0, 0.0, 0.0, 1.0, 0.0, 0.0, 0.0, 1.0, 0.0, 0.0, 0.0, 1.0, 0.0, 0.0, 0.0, 1.0, 0.0, 0.0, 0.0, 1.0, 0.0, 0.0, 0.0, 1.0, 0.0, 0.0, 0.0, 1.0, 0.0, 0.0, 0.0, 1.0, 0.0, 0.0, 0.0, 1.0, 0.0, 0.0, 0.0, 1.0, 0.0, 0.0, 0.0, 1.0, 0.0, 0.0, 0.0, 1.0, 0.0, 0.0, 0.0, 1.0, 0.0, 0.0, 0.0, 1.0, 0.0, 0.0, 0.0, 1.0, 0.0, 0.0, 0.0, 1.0, 0.0, 0.0, 0.0, 1.0, 0.0, 0.0, 0.0, 1.0, 0.0, 0.0, 0.0, 1.0, 0.0, 0.0, 0.0, 1.0, 0.0, 0.0, 0.0, 1.0, 0.0, 0.0, 0.0, 1.0, 0.0, 0.0, 0.0, 1.0, 0.0, 0.0, 0.0, 1.0, 0.0, 0.0, 0.0, 1.0, 0.0, 0.0, 0.0, 1.0, 0.0, 0.0, 0.0, 1.0, 0.0, 0.0, 0.0, 1.0, 0.0, 0.0, 0.0, 1.0, 0.0, 0.0, 0.0, 1.0, 0.0, 0.0, 0.0, 1.0, 0.0, 0.0, 0.0, 1.0, 0.0, 0.0, 0.0, 1.0, 0.0, 0.0, 0.0, 1.0, 0.0, 0.0, 0.0, 1.0, 0.0, 0.0, 0.0, 1.0, 0.0, 0.0, 0.0, 1.0, 0.0, 0.0, 0.0, 1.0, 0.0, 0.0, 0.0, 1.0, 0.0, 0.0, 0.0, 1.0, 0.0, 0.0, 0.0, 1.0, 0.0, 0.0, 0.0, 1.0, 0.0, 0.0, 0.0, 1.0, 0.0, 0.0, 0.0, 1.0, 0.0, 0.0, 0.0, 1.0, 0.0, 0.0, 0.0, 1.0, 0.0, 0.0, 0.0, 1.0, 0.0, 0.0, 0.0, 1.0, 0.0, 0.0, 0.0, 1.0, 0.0, 0.0, 0.0, 1.0, 0.0, 0.0, 0.0, 1.0, 0.0, 0.0, 0.0, 1.0, 0.0, 0.0, 0.0, 1.0, 0.0, 0.0, 0.0, 1.0, 0.0, 0.0, 0.0, 1.0, 0.0, 0.0, 0.0, 1.0, 0.0, 0.0, 0.0, 1.0, 0.0, 0.0, 0.0, 1.0, 0.0, 0.0, 0.0, 1.0, 0.0, 0.0, 0.0, 1.0, 0.0, 0.0, 0.0, 1.0, 0.0, 0.0, 0.0, 1.0, 0.0, 0.0, 0.0, 1.0, 0.0, 0.0, 0.0, 1.0, 0.0, 0.0, 0.0, 1.0, 0.0, 0.0, 0.0, 1.0, 0.0, 0.0, 0.0, 1.0, 0.0, 0.0, 0.0, 1.0, 0.0, 0.0, 0.0, 1.0, 0.0, 0.0, 0.0, 1.0, 0.0, 0.0, 0.0, 1.0, 0.0, 0.0, 0.0, 1.0, 0.0, 0.0, 0.0, 1.0, 0.0, 0.0, 0.0, 1.0, 0.0, 0.0, 0.0, 1.0, 0.0, 0.0, 0.0, 1.0, 0.0, 0.0, 0.0, 1.0, 0.0, 0.0, 0.0, 1.0, 0.0, 0.0, 0.0, 1.0, 0.0, 0.0, 0.0, 1.0, 0.0, 0.0, 0.0, 1.0, 0.0, 0.0, 0.0, 1.0, 0.0, 0.0, 0.0, 1.0, 0.0, 0.0, 0.0, 1.0, 0.0, 0.0, 0.0, 1.0, 0.0, 0.0, 0.0, 1.0, 0.0, 0.0, 0.0, 1.0, 0.0, 0.0, 0.0, 1.0, 0.0, 0.0, 0.0, 1.0, 0.0, 0.0, 0.0, 1.0, 0.0, 0.0, 0.0, 1.0, 0.0, 0.0, 0.0, 1.0, 0.0, 0.0, 0.0, 1.0, 0.0, 0.0, 0.0, 1.0, 0.0, 0.0, 0.0, 1.0, 0.0, 0.0, 0.0, 1.0, 0.0, 0.0, 0.0, 1.0, 0.0, 0.0, 0.0, 1.0, 0.0, 0.0, 0.0, 1.0, 0.0, 0.0, 0.0, 1.0, 0.0, 0.0, 0.0, 1.0, 0.0, 0.0, 0.0, 1.0, 0.0, 0.0, 0.0, 1.0, 0.0, 0.0, 0.0, 1.0, 0.0, 0.0, 0.0, 1.0, 0.0, 0.0, 0.0, 1.0, 0.0, 0.0, 0.0, 1.0, 0.0, 0.0, 0.0, 1.0, 0.0, 0.0, 0.0, 1.0, 0.0, 0.0, 0.0, 1.0, 0.0, 0.0, 0.0, 1.0, 0.0, 0.0, 0.0, 1.0, 0.0, 0.0, 0.0, 1.0, 0.0, 0.0, 0.0, 1.0, 0.0, 0.0, 0.0, 1.0, 0.0, 0.0, 0.0, 1.0, 0.0, 0.0, 0.0, 1.0, 0.0, 0.0, 0.0, 1.0, 0.0, 0.0, 0.0, 1.0, 0.0, 0.0, 0.0, 1.0, 0.0, 0.0, 0.0, 1.0, 0.0, 0.0, 0.0, 1.0, 0.0, 0.0, 0.0, 1.0, 0.0, 0.0, 0.0, 1.0, 0.0, 0.0, 0.0, 1.0, 0.0, 0.0, 0.0, 1.0, 0.0, 0.0, 0.0, 1.0, 0.0, 0.0, 0.0, 1.0, 0.0, 0.0, 0.0, 1.0, 0.0, 0.0, 0.0, 1.0, 0.0, 0.0, 0.0, 1.0, 0.0, 0.0, 0.0, 1.0, 0.0, 0.0, 0.0, 1.0, 0.0, 0.0, 0.0, 1.0, 0.0, 0.0, 0.0, 1.0, 0.0, 0.0, 0.0, 1.0, 0.0, 0.0, 0.0, 1.0, 0.0, 0.0, 0.0, 1.0, 0.0, 0.0, 0.0, 1.0, 0.0, 0.0, 0.0, 1.0, 0.0, 0.0, 0.0, 1.0, 0.0, 0.0, 0.0, 1.0, 0.0, 0.0, 0.0, 1.0, 0.0, 0.0, 0.0, 1.0, 0.0, 0.0, 0.0, 1.0, 0.0, 0.0, 0.0, 1.0, 0.0, 0.0, 0.0, 1.0, 0.0, 0.0, 0.0, 1.0, 0.0, 0.0, 0.0, 1.0, 0.0, 0.0, 0.0, 1.0, 0.0, 0.0, 0.0, 1.0, 0.0, 0.0, 0.0, 1.0, 0.0, 0.0, 0.0, 1.0, 0.0, 0.0, 0.0, 1.0, 0.0, 0.0, 0.0, 1.0, 0.0, 0.0, 0.0, 1.0, 0.0, 0.0, 0.0, 1.0, 0.0, 0.0, 0.0, 1.0, 0.0, 0.0, 0.0, 1.0, 0.0, 0.0, 0.0, 1.0, 0.0, 0.0, 0.0, 1.0, 0.0, 0.0, 0.0, 1.0, 0.0, 0.0, 0.0, 1.0, 0.0, 0.0, 0.0, 1.0, 0.0, 0.0, 0.0, 1.0, 0.0, 0.0, 0.0, 1.0, 0.0, 0.0, 0.0, 1.0, 0.0, 0.0, 0.0, 1.0, 0.0, 0.0, 0.0, 1.0, 0.0, 0.0, 0.0, 1.0, 0.0, 0.0, 0.0, 1.0, 0.0, 0.0, 0.0, 1.0, 0.0, 0.0, 0.0, 1.0, 0.0, 0.0, 0.0, 1.0, 0.0, 0.0, 0.0, 1.0, 0.0, 0.0, 0.0, 1.0, 0.0, 0.0, 0.0, 1.0, 0.0, 0.0, 0.0, 1.0, 0.0, 0.0, 0.0, 1.0, 0.0, 0.0, 0.0, 1.0, 0.0, 0.0, 0.0, 1.0, 0.0, 0.0, 0.0, 1.0, 0.0, 0.0, 0.0, 1.0, 0.0, 0.0, 0.0, 1.0, 0.0, 0.0, 0.0, 1.0, 0.0, 0.0, 0.0, 1.0, 0.0, 0.0, 0.0, 1.0, 0.0, 0.0, 0.0, 1.0, 0.0, 0.0, 0.0, 1.0, 0.0, 0.0, 0.0, 1.0, 0.0, 0.0, 0.0, 1.0, 0.0, 0.0, 0.0, 1.0, 0.0, 0.0, 0.0, 1.0, 0.0, 0.0, 0.0, 1.0, 0.0, 0.0, 0.0, 1.0, 0.0, 0.0, 0.0, 1.0, 0.0, 0.0, 0.0, 1.0, 0.0, 0.0, 0.0, 1.0, 0.0, 0.0, 0.0, 1.0, 0.0, 0.0, 0.0, 1.0, 0.0, 0.0, 0.0, 1.0, 0.0, 0.0, 0.0, 1.0, 0.0, 0.0, 0.0, 1.0, 0.0, 0.0, 0.0, 1.0, 0.0, 0.0, 0.0, 1.0, 0.0, 0.0, 0.0, 1.0, 0.0, 0.0, 0.0, 1.0, 0.0, 0.0, 0.0, 1.0, 0.0, 0.0, 0.0, 1.0, 0.0, 0.0, 0.0, 1.0, 0.0, 0.0, 0.0, 1.0, 0.0, 0.0, 0.0, 1.0, 0.0, 0.0, 0.0, 1.0, 0.0, 0.0, 0.0, 1.0, 0.0, 0.0, 0.0, 1.0, 0.0, 0.0, 0.0, 1.0, 0.0, 0.0, 0.0, 1.0, 0.0, 0.0, 0.0, 1.0, 0.0, 0.0, 0.0, 1.0, 0.0, 0.0, 0.0, 1.0, 0.0, 0.0, 0.0, 1.0, 0.0, 0.0, 0.0, 1.0, 0.0, 0.0, 0.0, 1.0, 0.0, 0.0, 0.0, 1.0, 0.0, 0.0, 0.0, 1.0, 0.0, 0.0, 0.0, 1.0, 0.0, 0.0, 0.0, 1.0, 0.0, 0.0, 0.0, 1.0, 1.0, 1.0, 1.0, 1.0, 1.0, 1.0, 1.0, 1.0, 1.0, 1.0, 1.0, 1.0, 1.0, 1.0, 1.0, 1.0, 1.0, 1.0, 1.0, 1.0, 1.0, 1.0, 1.0, 1.0, 1.0, 1.0, 1.0, 1.0, 1.0, 1.0, 1.0, 1.0, 0.0, 0.0, 0.0, 1.0, 0.0, 0.0, 0.0, 1.0, 0.0, 0.0, 0.0, 1.0, 0.0, 0.0, 0.0, 1.0, 0.0, 0.0, 0.0, 1.0, 0.0, 0.0, 0.0, 1.0])
me_front_005.materials.append(mat_material)
me_front_005.update()
me_front_005.normals_split_custom_set([tuple(v) for v in zip(*[iter([0.0, 0.0, 1.0, 0.0, 0.0, 1.0, 0.0, 0.0, 1.0, 0.0, 0.0, 1.0, 0.0, 0.0, -1.0, 0.0, 0.0, -1.0, 0.0, 0.0, -1.0, 0.0, 0.0, -1.0, 0.0, 1.0, 0.0, 0.0, 1.0, 0.0, 0.0, 1.0, 0.0, 0.0, 1.0, 0.0, 0.0, 0.0, -1.0, 0.0, 0.0, -1.0, 0.0, 0.0, -1.0, 0.0, 0.0, -1.0, 0.0, -1.0, 0.0, 0.0, -1.0, 0.0, 0.0, -1.0, 0.0, 0.0, -1.0, 0.0, 1.0, 0.0, 0.0, 1.0, 0.0, 0.0, 1.0, 0.0, 0.0, 1.0, 0.0, 0.0, 0.0, 0.0, -1.0, 0.0, 0.0, -1.0, 0.0, 0.0, -1.0, 0.0, 0.0, -1.0, 0.0, -1.0, 0.0, 0.0, -1.0, 0.0, 0.0, -1.0, 0.0, 0.0, -1.0, 0.0, 0.0, 0.0, 1.0, 0.0, 0.0, 1.0, 0.0, 0.0, 1.0, 0.0, 0.0, 1.0, 0.0, 0.0, 1.0, 0.0, 0.0, 1.0, 0.0, 0.0, 1.0, 0.0, 0.0, 1.0, 0.0, 1.0, 0.0, 0.0, 1.0, 0.0, 0.0, 1.0, 0.0, 0.0, 1.0, 0.0, 0.0, 1.0, 0.0, 0.0, 1.0, 0.0, 0.0, 1.0, 0.0, 0.0, 1.0, 0.0, 0.0, -1.0, 0.0, 0.0, -1.0, 0.0, 0.0, -1.0, 0.0, 0.0, -1.0, 0.0, 0.0, -1.0, 0.0, 0.0, -1.0, 0.0, 0.0, -1.0, 0.0, 0.0, -1.0, 0.0, 0.0, 1.0, 0.0, 0.0, 1.0, 0.0, 0.0, 1.0, 0.0, 0.0, 1.0, 0.0, 0.0, 0.0, 1.0, 0.0, 0.0, 1.0, 0.0, 0.0, 1.0, 0.0, 0.0, 1.0, 0.0, 0.0, 1.0, 0.0, 0.0, 1.0, 0.0, 0.0, 1.0, 0.0, 0.0, 1.0, 0.0, 1.0, 0.0, 0.0, 1.0, 0.0, 0.0, 1.0, 0.0, 0.0, 1.0, 0.0, 0.0, 0.0, -1.0, 0.0, 0.0, -1.0, 0.0, 0.0, -1.0, 0.0, 0.0, -1.0, 0.0, 1.0, 0.0, 0.0, 1.0, 0.0, 0.0, 1.0, 0.0, 0.0, 1.0, 0.0, 0.0, -1.0, 0.0, 0.0, -1.0, 0.0, 0.0, -1.0, 0.0, 0.0, -1.0, 0.0, -1.0, 0.0, 0.0, -1.0, 0.0, 0.0, -1.0, 0.0, 0.0, -1.0, 0.0, 0.0, 1.0, 0.0, 0.0, 1.0, 0.0, 0.0, 1.0, 0.0, 0.0, 1.0, 0.0, 0.0, 0.0, 0.0, 1.0, 0.0, 0.0, 1.0, 0.0, 0.0, 1.0, 0.0, 0.0, 1.0, 0.0, -1.0, 0.0, 0.0, -1.0, 0.0, 0.0, -1.0, 0.0, 0.0, -1.0, 0.0, 0.0, 0.0, 1.0, 0.0, 0.0, 1.0, 0.0, 0.0, 1.0, 0.0, 0.0, 1.0, -1.0, 0.0, 0.0, -1.0, 0.0, 0.0, -1.0, 0.0, 0.0, -1.0, 0.0, 0.0, 1.0, 0.0, 0.0, 1.0, 0.0, 0.0, 1.0, 0.0, 0.0, 1.0, 0.0, 0.0, 0.0, 0.0, -1.0, 0.0, 0.0, -1.0, 0.0, 0.0, -1.0, 0.0, 0.0, -1.0, 0.0, 0.0, -1.0, 0.0, 0.0, -1.0, 0.0, 0.0, -1.0, 0.0, 0.0, -1.0, 0.0, 1.0, 0.0, 0.0, 1.0, 0.0, 0.0, 1.0, 0.0, 0.0, 1.0, 0.0, 0.0, -1.0, 0.0, 0.0, -1.0, 0.0, 0.0, -1.0, 0.0, 0.0, -1.0, 0.0, 0.0, 0.0, -1.0, 0.0, 0.0, -1.0, 0.0, 0.0, -1.0, 0.0, 0.0, -1.0, 0.0, 1.0, 0.0, 0.0, 1.0, 0.0, 0.0, 1.0, 0.0, 0.0, 1.0, 0.0, 0.0, 0.0, -1.0, 0.0, 0.0, -1.0, 0.0, 0.0, -1.0, 0.0, 0.0, -1.0, 0.0, -1.0, 0.0, 0.0, -1.0, 0.0, 0.0, -1.0, 0.0, 0.0, -1.0, 0.0, 0.0, 1.0, 0.0, 0.0, 1.0, 0.0, 0.0, 1.0, 0.0, 0.0, 1.0, 0.0, 0.0, -1.0, 0.0, 0.0, -1.0, 0.0, 0.0, -1.0, 0.0, 0.0, -1.0, 0.0, 0.6139, 0.7894, 0.0, 0.6139, 0.7894, 0.0, 0.6139, 0.7894, 0.0, 0.6139, 0.7894, 0.0, 0.0, -0.7071, 0.7071, 0.0, -0.7071, 0.7071, 0.0, -0.7071, 0.7071, 0.0, -0.7071, 0.7071, 0.0, -0.7071, -0.7071, 0.0, -0.7071, -0.7071, 0.0, -0.7071, -0.7071, 0.0, -0.7071, -0.7071, -0.6139, 0.7894, 0.0, -0.6139, 0.7894, 0.0, -0.6139, 0.7894, 0.0, -0.6139, 0.7894, 0.0, 0.6727, -0.7399, 0.0, 0.6727, -0.7399, 0.0, 0.6727, -0.7399, 0.0, 0.6727, -0.7399, 0.0, -1.0, 0.0, 0.0, -1.0, 0.0, 0.0, -1.0, 0.0, 0.0, -1.0, 0.0, 0.0, -1.0, 0.0, 0.0, -1.0, 0.0, 0.0, -1.0, 0.0, 0.0, -1.0, 0.0, 0.0, 1.0, 0.0, 0.0, 1.0, 0.0, 0.0, 1.0, 0.0, 0.0, 1.0, 0.0, 0.0, 0.0, 0.0, 1.0, 0.0, 0.0, 1.0, 0.0, 0.0, 1.0, 0.0, 0.0, 1.0, 0.0, 0.0, -1.0, 0.0, 0.0, -1.0, 0.0, 0.0, -1.0, 0.0, 0.0, -1.0, -1.0, 0.0, 0.0, -1.0, 0.0, 0.0, -1.0, 0.0, 0.0, -1.0, 0.0, 0.0, 0.0, 1.0, 0.0, 0.0, 1.0, 0.0, 0.0, 1.0, 0.0, 0.0, 1.0, 0.0, 1.0, 0.0, 0.0, 1.0, 0.0, 0.0, 1.0, 0.0, 0.0, 1.0, 0.0, 0.0, 0.0, -1.0, 0.0, 0.0, -1.0, 0.0, 0.0, -1.0, 0.0, 0.0, -1.0, 0.0, 0.0, 0.0, 1.0, 0.0, 0.0, 1.0, 0.0, 0.0, 1.0, 0.0, 0.0, 1.0, 0.0, 1.0, 0.0, 0.0, 1.0, 0.0, 0.0, 1.0, 0.0, 0.0, 1.0, 0.0, -0.6727, -0.7399, 0.0, -0.6727, -0.7399, 0.0, -0.6727, -0.7399, 0.0, -0.6727, -0.7399, 0.0, 0.0, 0.7894, -0.6139, 0.0, 0.7894, -0.6139, 0.0, 0.7894, -0.6139, 0.0, 0.7894, -0.6139, 0.0, 0.7894, 0.6139, 0.0, 0.7894, 0.6139, 0.0, 0.7894, 0.6139, 0.0, 0.7894, 0.6139, 0.0, 0.0, 1.0, 0.0, 0.0, 1.0, 0.0, 0.0, 1.0, 0.0, 0.0, 1.0, 1.0, 0.0, 0.0, 1.0, 0.0, 0.0, 1.0, 0.0, 0.0, 1.0, 0.0, 0.0, 0.0, 0.0, -1.0, 0.0, 0.0, -1.0, 0.0, 0.0, -1.0, 0.0, 0.0, -1.0, 0.0, 0.0, 1.0, 0.0, 0.0, 1.0, 0.0, 0.0, 1.0, 0.0, 0.0, 1.0, 0.0, -1.0, 0.0, 0.0, -1.0, 0.0, 0.0, -1.0, 0.0, 0.0, -1.0, 0.0, 0.0, -0.7071, -0.7071, 0.0, -0.7071, -0.7071, 0.0, -0.7071, -0.7071, 0.0, -0.7071, -0.7071, -0.6727, -0.7399, 0.0, -0.6727, -0.7399, 0.0, -0.6727, -0.7399, 0.0, -0.6727, -0.7399, 0.0, 0.0, -0.7071, 0.7071, 0.0, -0.7071, 0.7071, 0.0, -0.7071, 0.7071, 0.0, -0.7071, 0.7071, -0.9551, 0.0, 0.2964, -0.9551, 0.0, 0.2964, -0.9551, 0.0, 0.2964, -0.9551, 0.0, 0.2964, 0.0, 0.9551, -0.2964, 0.0, 0.9551, -0.2964, 0.0, 0.9551, -0.2964, 0.0, 0.9551, -0.2964, 0.9551, 0.0, -0.2964, 0.9551, 0.0, -0.2964, 0.9551, 0.0, -0.2964, 0.9551, 0.0, -0.2964, 0.0, -0.9551, 0.2964, 0.0, -0.9551, 0.2964, 0.0, -0.9551, 0.2964, 0.0, -0.9551, 0.2964, -0.9551, 0.0, -0.2964, -0.9551, 0.0, -0.2964, -0.9551, 0.0, -0.2964, -0.9551, 0.0, -0.2964, 0.0, 0.9551, -0.2964, 0.0, 0.9551, -0.2964, 0.0, 0.9551, -0.2964, 0.0, 0.9551, -0.2964, 0.9551, 0.0, 0.2964, 0.9551, 0.0, 0.2964, 0.9551, 0.0, 0.2964, 0.9551, 0.0, 0.2964, 0.0, -0.9551, 0.2964, 0.0, -0.9551, 0.2964, 0.0, -0.9551, 0.2964, 0.0, -0.9551, 0.2964, -0.9551, 0.0, -0.2964, -0.9551, 0.0, -0.2964, -0.9551, 0.0, -0.2964, -0.9551, 0.0, -0.2964, 0.0, 0.9551, 0.2964, 0.0, 0.9551, 0.2964, 0.0, 0.9551, 0.2964, 0.0, 0.9551, 0.2964, 0.9551, 0.0, 0.2964, 0.9551, 0.0, 0.2964, 0.9551, 0.0, 0.2964, 0.9551, 0.0, 0.2964, 0.0, -0.9551, -0.2964, 0.0, -0.9551, -0.2964, 0.0, -0.9551, -0.2964, 0.0, -0.9551, -0.2964, -0.9551, 0.0, 0.2964, -0.9551, 0.0, 0.2964, -0.9551, 0.0, 0.2964, -0.9551, 0.0, 0.2964, 0.0, 0.9551, 0.2964, 0.0, 0.9551, 0.2964, 0.0, 0.9551, 0.2964, 0.0, 0.9551, 0.2964, 0.9551, 0.0, -0.2964, 0.9551, 0.0, -0.2964, 0.9551, 0.0, -0.2964, 0.9551, 0.0, -0.2964, 0.0, -0.9551, -0.2964, 0.0, -0.9551, -0.2964, 0.0, -0.9551, -0.2964, 0.0, -0.9551, -0.2964, 0.0, -1.0, 0.0, 0.0, -1.0, 0.0, 0.0, -1.0, 0.0, 0.0, -1.0, 0.0, 0.0, 0.0, 1.0, 0.0, 0.0, 1.0, 0.0, 0.0, 1.0, 0.0, 0.0, 1.0, -1.0, 0.0, 0.0, -1.0, 0.0, 0.0, -1.0, 0.0, 0.0, -1.0, 0.0, 0.0, 0.0, 0.0, 1.0, 0.0, 0.0, 1.0, 0.0, 0.0, 1.0, 0.0, 0.0, 1.0, 0.0, 1.0, 0.0, 0.0, 1.0, 0.0, 0.0, 1.0, 0.0, 0.0, 1.0, 0.0, 0.0, -0.8, 0.6, 0.0, -0.8, 0.6, 0.0, -0.8, 0.6, 0.0, -0.8, 0.6, 0.0, -0.8, -0.6, 0.0, -0.8, -0.6, 0.0, -0.8, -0.6, 0.0, -0.8, -0.6, 0.0, 1.0, 0.0, 0.0, 1.0, 0.0, 0.0, 1.0, 0.0, 0.0, 1.0, 0.0, 0.5145, -0.8575, 0.0, 0.5145, -0.8575, 0.0, 0.5145, -0.8575, 0.0, 0.5145, -0.8575, 0.0, -1.0, 0.0, 0.0, -1.0, 0.0, 0.0, -1.0, 0.0, 0.0, -1.0, 0.0, 0.0, -1.0, 0.0, 0.0, -1.0, 0.0, 0.0, -1.0, 0.0, 0.0, -1.0, 0.0, 0.0, 1.0, 0.0, 0.0, 1.0, 0.0, 0.0, 1.0, 0.0, 0.0, 1.0, 0.0, 0.0, 0.0, 0.0, 1.0, 0.0, 0.0, 1.0, 0.0, 0.0, 1.0, 0.0, 0.0, 1.0, 0.0, 0.0, -1.0, 0.0, 0.0, -1.0, 0.0, 0.0, -1.0, 0.0, 0.0, -1.0, 0.0, 1.0, 0.0, 0.0, 1.0, 0.0, 0.0, 1.0, 0.0, 0.0, 1.0, 0.0, -0.6, -0.8, 0.0, -0.6, -0.8, 0.0, -0.6, -0.8, 0.0, -0.6, -0.8, 0.0, 0.0, 1.0, 0.0, 0.0, 1.0, 0.0, 0.0, 1.0, 0.0, 0.0, 1.0, 0.0, 0.0, 1.0, 0.0, 0.0, 1.0, 0.0, 0.0, 1.0, 0.0, 0.0, 1.0, 0.0, 0.0, 0.0, 1.0, 0.0, 0.0, 1.0, 0.0, 0.0, 1.0, 0.0, 0.0, 1.0, 1.0, 0.0, 0.0, 1.0, 0.0, 0.0, 1.0, 0.0, 0.0, 1.0, 0.0, 0.0, 0.0, 0.0, -1.0, 0.0, 0.0, -1.0, 0.0, 0.0, -1.0, 0.0, 0.0, -1.0, 1.0, 0.0, 0.0, 1.0, 0.0, 0.0, 1.0, 0.0, 0.0, 1.0, 0.0, 0.0, 0.0, 0.0, -1.0, 0.0, 0.0, -1.0, 0.0, 0.0, -1.0, 0.0, 0.0, -1.0, -1.0, 0.0, 0.0, -1.0, 0.0, 0.0, -1.0, 0.0, 0.0, -1.0, 0.0, 0.0, 0.0, 0.0, 1.0, 0.0, 0.0, 1.0, 0.0, 0.0, 1.0, 0.0, 0.0, 1.0, 0.7071, -0.7071, 0.0, 0.7071, -0.7071, 0.0, 0.7071, -0.7071, 0.0, 0.7071, -0.7071, 0.0, 0.0, -1.0, 0.0, 0.0, -1.0, 0.0, 0.0, -1.0, 0.0, 0.0, -1.0, 0.0, 0.0, 0.0, -1.0, 0.0, 0.0, -1.0, 0.0, 0.0, -1.0, 0.0, 0.0, -1.0, 1.0, 0.0, 0.0, 1.0, 0.0, 0.0, 1.0, 0.0, 0.0, 1.0, 0.0, 0.0, 0.0, 0.0, 1.0, 0.0, 0.0, 1.0, 0.0, 0.0, 1.0, 0.0, 0.0, 1.0, 0.0, 0.0, -1.0, 0.0, 0.0, -1.0, 0.0, 0.0, -1.0, 0.0, 0.0, -1.0, -1.0, 0.0, 0.0, -1.0, 0.0, 0.0, -1.0, 0.0, 0.0, -1.0, 0.0, 0.0, 0.0, 0.0, 1.0, 0.0, 0.0, 1.0, 0.0, 0.0, 1.0, 0.0, 0.0, 1.0, 0.0, -1.0, 0.0, 0.0, -1.0, 0.0, 0.0, -1.0, 0.0, 0.0, -1.0, 0.0, 0.0, 1.0, 0.0, 0.0, 1.0, 0.0, 0.0, 1.0, 0.0, 0.0, 1.0, 0.0, 0.0, -1.0, 0.0, 0.0, -1.0, 0.0, 0.0, -1.0, 0.0, 0.0, -1.0, 0.0, 0.0, 0.0, 1.0, 0.0, 0.0, 1.0, 0.0, 0.0, 1.0, 0.0, 0.0, 1.0, 1.0, 0.0, 0.0, 1.0, 0.0, 0.0, 1.0, 0.0, 0.0, 1.0, 0.0, 0.0, -1.0, 0.0, 0.0, -1.0, 0.0, 0.0, -1.0, 0.0, 0.0, -1.0, 0.0, 0.0, 1.0, 0.0, 0.0, 1.0, 0.0, 0.0, 1.0, 0.0, 0.0, 1.0, 0.0, 0.0, 0.0, -1.0, 0.0, 0.0, -1.0, 0.0, 0.0, -1.0, 0.0, 0.0, -1.0, 0.0, 0.0, 0.0, 1.0, 0.0, 0.0, 1.0, 0.0, 0.0, 1.0, 0.0, 0.0, 1.0, 0.0, 0.0, -1.0, 0.0, 0.0, -1.0, 0.0, 0.0, -1.0, 0.0, 0.0, -1.0, 0.0, 1.0, 0.0, 0.0, 1.0, 0.0, 0.0, 1.0, 0.0, 0.0, 1.0, 0.0, -1.0, 0.0, 0.0, -1.0, 0.0, 0.0, -1.0, 0.0, 0.0, -1.0, 0.0, 0.0, 1.0, 0.0, 0.0, 1.0, 0.0, 0.0, 1.0, 0.0, 0.0, 1.0, 0.0, 0.0, 0.0, -1.0, 0.0, 0.0, -1.0, 0.0, 0.0, -1.0, 0.0, 0.0, -1.0, 0.0, 0.0, 1.0, 0.0, 0.0, 1.0, 0.0, 0.0, 1.0, 0.0, 0.0, 1.0, 0.0, 1.0, 0.0, 0.0, 1.0, 0.0, 0.0, 1.0, 0.0, 0.0, 1.0, 0.0, 0.0, -1.0, 0.0, 0.0, -1.0, 0.0, 0.0, -1.0, 0.0, 0.0, -1.0, 0.0, 0.0, 0.0, -1.0, 0.0, 0.0, -1.0, 0.0, 0.0, -1.0, 0.0, 0.0, -1.0, 0.0, 0.0, 1.0, 0.0, 0.0, 1.0, 0.0, 0.0, 1.0, 0.0, 0.0, 1.0, 0.0, 1.0, 0.0, 0.0, 1.0, 0.0, 0.0, 1.0, 0.0, 0.0, 1.0, 0.0, 0.0, -1.0, 0.0, 0.0, -1.0, 0.0, 0.0, -1.0, 0.0, 0.0, -1.0, 0.0, 0.0, 0.0, -1.0, 0.0, 0.0, -1.0, 0.0, 0.0, -1.0, 0.0, 0.0, -1.0, 0.0, 0.0, 1.0, 0.0, 0.0, 1.0, 0.0, 0.0, 1.0, 0.0, 0.0, 1.0, 0.0, -1.0, 0.0, 0.0, -1.0, 0.0, 0.0, -1.0, 0.0, 0.0, -1.0, 0.0, 0.0, 1.0, 0.0, 0.0, 1.0, 0.0, 0.0, 1.0, 0.0, 0.0, 1.0, 0.0, 0.0, 0.0, -1.0, 0.0, 0.0, -1.0, 0.0, 0.0, -1.0, 0.0, 0.0, -1.0, 0.0, 0.0, 1.0, 0.0, 0.0, 1.0, 0.0, 0.0, 1.0, 0.0, 0.0, 1.0, 0.0, 1.0, 0.0, 0.0, 1.0, 0.0, 0.0, 1.0, 0.0, 0.0, 1.0, 0.0, 0.0, -1.0, 0.0, 0.0, -1.0, 0.0, 0.0, -1.0, 0.0, 0.0, -1.0, 0.0, 0.0, 0.0, -1.0, 0.0, 0.0, -1.0, 0.0, 0.0, -1.0, 0.0, 0.0, -1.0, 0.0, 0.0, 1.0, 0.0, 0.0, 1.0, 0.0, 0.0, 1.0, 0.0, 0.0, 1.0, 0.0, 1.0, 0.0, 0.0, 1.0, 0.0, 0.0, 1.0, 0.0, 0.0, 1.0, 0.0, 0.0, -1.0, 0.0, 0.0, -1.0, 0.0, 0.0, -1.0, 0.0, 0.0, -1.0, 0.0, 0.0, 0.0, -1.0, 0.0, 0.0, -1.0, 0.0, 0.0, -1.0, 0.0, 0.0, -1.0, 0.0, 0.0, 1.0, 0.0, 0.0, 1.0, 0.0, 0.0, 1.0, 0.0, 0.0, 1.0, 0.0, 0.0, 1.0, 0.0, 0.0, 1.0, 0.0, 0.0, 1.0, 0.0, 0.0, 1.0, 0.0, 0.0, 0.0, 1.0, 0.0, 0.0, 1.0, 0.0, 0.0, 1.0, 0.0, 0.0, 1.0, 0.0, 0.0, 1.0, 0.0, 0.0, 1.0, 0.0, 0.0, 1.0, 0.0, 0.0, 1.0, 0.7071, -0.7071, 0.0, 0.7071, -0.7071, 0.0, 0.7071, -0.7071, 0.0, 0.7071, -0.7071, 0.0, 0.0, 0.0, 1.0, 0.0, 0.0, 1.0, 0.0, 0.0, 1.0, 0.0, 0.0, 1.0, 0.0, 0.0, -1.0, 0.0, 0.0, -1.0, 0.0, 0.0, -1.0, 0.0, 0.0, -1.0, 0.0, 1.0, 0.0, 0.0, 1.0, 0.0, 0.0, 1.0, 0.0, 0.0, 1.0, 0.0, 0.0, -1.0, 0.0, 0.0, -1.0, 0.0, 0.0, -1.0, 0.0, 0.0, -1.0, 0.0, 1.0, 0.0, 0.0, 1.0, 0.0, 0.0, 1.0, 0.0, 0.0, 1.0, 0.0, 0.0, -1.0, 0.0, 0.0, -1.0, 0.0, 0.0, -1.0, 0.0, 0.0, -1.0, 0.0, 0.0, 0.0, 1.0, 0.0, 0.0, 1.0, 0.0, 0.0, 1.0, 0.0, 0.0, 1.0, 0.0, 1.0, 0.0, 0.0, 1.0, 0.0, 0.0, 1.0, 0.0, 0.0, 1.0, 0.0, 0.0, 0.0, -1.0, 0.0, 0.0, -1.0, 0.0, 0.0, -1.0, 0.0, 0.0, -1.0, 0.0, 0.0, 0.0, -1.0, 0.0, 0.0, -1.0, 0.0, 0.0, -1.0, 0.0, 0.0, -1.0, 0.0, 0.0, 1.0, 0.0, 0.0, 1.0, 0.0, 0.0, 1.0, 0.0, 0.0, 1.0, -0.7071, 0.7071, 0.0, -0.7071, 0.7071, 0.0, -0.7071, 0.7071, 0.0, -0.7071, 0.7071, 0.0, 0.0, 1.0, 0.0, 0.0, 1.0, 0.0, 0.0, 1.0, 0.0, 0.0, 1.0, 0.0])] * 3)])
me_cube = bpy.data.meshes.new('Cube')
me_cube.from_pydata([(-0.0625, -0.0625, -0.0625), (-0.0625, -0.0625, 0.0625), (-0.0625, 0.0625, -0.0625), (-0.0625, 0.0625, 0.0625), (0.0625, -0.0625, -0.0625), (0.0625, -0.0625, 0.0625), (0.0625, 0.0625, -0.0625), (0.0625, 0.0625, 0.0625)], [], [(0, 1, 3, 2), (2, 3, 7, 6), (6, 7, 5, 4), (4, 5, 1, 0), (2, 6, 4, 0), (7, 3, 1, 5)])
_uv = me_cube.uv_layers.new(name='UVMap')
_uv.uv.foreach_set('vector', [0.375, 0.0, 0.625, 0.0, 0.625, 0.25, 0.375, 0.25, 0.375, 0.25, 0.625, 0.25, 0.625, 0.5, 0.375, 0.5, 0.375, 0.5, 0.625, 0.5, 0.625, 0.75, 0.375, 0.75, 0.375, 0.75, 0.625, 0.75, 0.625, 1.0, 0.375, 1.0, 0.125, 0.5, 0.375, 0.5, 0.375, 0.75, 0.125, 0.75, 0.625, 0.5, 0.875, 0.5, 0.875, 0.75, 0.625, 0.75])
me_cube.update()
me_front_003 = bpy.data.meshes.new('front.003')
me_front_003.from_pydata([(0.0625, -0.0625, 0.3125), (-0.125, -0.0625, 0.3125), (0.0625, -0.0625, 0.1875), (-0.125, -0.0625, 0.1875), (-0.125, -0.9375, 0.3125), (0.0625, -0.9375, 0.3125), (-0.125, -0.9375, 0.1875), (0.0625, -0.9375, 0.1875), (0.125, 0.0625, 0.6875), (-0.125, 0.0625, 0.6875), (0.125, 0.0625, 0.1875), (-0.125, 0.0625, 0.1875), (-0.125, -0.0625, 0.6875), (0.125, -0.0625, 0.6875), (-0.125, -0.0625, 0.1875), (0.125, -0.0625, 0.1875), (0.0625, 0.9375, 0.625), (-0.0625, 0.9375, 0.625), (0.0625, 0.9375, 0.5), (-0.0625, 0.9375, 0.5), (-0.0625, 0.0625, 0.625), (0.0625, 0.0625, 0.625), (-0.0625, 0.0625, 0.5), (0.0625, 0.0625, 0.5), (0.125, -0.875, 0.6875), (-0.125, -0.875, 0.6875), (0.125, -0.875, 0.1875), (-0.125, -0.875, 0.1875), (-0.125, -1.062, 0.6875), (0.125, -1.062, 0.6875), (-0.125, -1.062, 0.1875), (0.125, -1.062, 0.1875), (0.0625, -1.0, 0.625), (-0.0625, -1.0, 0.625), (0.0625, -1.0, 0.5), (-0.0625, -1.0, 0.5), (-0.0625, -1.938, 0.625), (0.0625, -1.938, 0.625), (-0.0625, -1.938, 0.5), (0.0625, -1.938, 0.5)], [], [(1, 3, 6, 4), (5, 7, 2, 0), (4, 6, 7, 5), (4, 5, 0, 1), (7, 6, 3, 2), (3, 1, 0, 2), (9, 11, 14, 12), (13, 15, 10, 8), (12, 14, 15, 13), (12, 13, 8, 9), (15, 14, 11, 10), (11, 9, 8, 10), (17, 19, 22, 20), (21, 23, 18, 16), (20, 22, 23, 21), (20, 21, 16, 17), (23, 22, 19, 18), (19, 17, 16, 18), (25, 27, 30, 28), (29, 31, 26, 24), (28, 30, 31, 29), (28, 29, 24, 25), (31, 30, 27, 26), (27, 25, 24, 26), (33, 35, 38, 36), (37, 39, 34, 32), (36, 38, 39, 37), (36, 37, 32, 33), (39, 38, 35, 34), (35, 33, 32, 34)])
_uv = me_front_003.uv_layers.new(name='UVMap')
_uv.uv.foreach_set('vector', [0.8203, 0.2266, 0.8359, 0.2266, 0.8359, 0.3047, 0.8203, 0.3047, 0.8438, 0.2266, 0.8594, 0.2266, 0.8594, 0.3047, 0.8438, 0.3047, 0.7969, 0.3438, 0.8125, 0.3438, 0.8125, 0.3594, 0.7969, 0.3594, 0.75, 0.4844, 0.7656, 0.4844, 0.7656, 0.5625, 0.75, 0.5625, 0.7734, 0.4844, 0.7891, 0.4844, 0.7891, 0.5625, 0.7734, 0.5625, 0.8359, 0.2266, 0.8203, 0.2266, 0.7656, 0.5625, 0.8594, 0.3047, 0.8203, 0.2266, 0.8359, 0.2266, 0.8359, 0.3047, 0.8203, 0.3047, 0.8438, 0.2266, 0.8594, 0.2266, 0.8594, 0.3047, 0.8438, 0.3047, 0.7969, 0.3438, 0.8125, 0.3438, 0.8125, 0.3594, 0.7969, 0.3594, 0.75, 0.4844, 0.7656, 0.4844, 0.7656, 0.5625, 0.75, 0.5625, 0.7734, 0.4844, 0.7891, 0.4844, 0.7891, 0.5625, 0.7734, 0.5625, 0.8359, 0.2266, 0.8203, 0.2266, 0.7656, 0.5625, 0.8594, 0.3047, 0.8203, 0.2266, 0.8359, 0.2266, 0.8359, 0.3047, 0.8203, 0.3047, 0.8438, 0.2266, 0.8594, 0.2266, 0.8594, 0.3047, 0.8438, 0.3047, 0.7969, 0.3438, 0.8125, 0.3438, 0.8125, 0.3594, 0.7969, 0.3594, 0.75, 0.4844, 0.7656, 0.4844, 0.7656, 0.5625, 0.75, 0.5625, 0.7734, 0.4844, 0.7891, 0.4844, 0.7891, 0.5625, 0.7734, 0.5625, 0.8359, 0.2266, 0.8203, 0.2266, 0.7656, 0.5625, 0.8594, 0.3047, 0.8203, 0.2266, 0.8359, 0.2266, 0.8359, 0.3047, 0.8203, 0.3047, 0.8438, 0.2266, 0.8594, 0.2266, 0.8594, 0.3047, 0.8438, 0.3047, 0.7969, 0.3438, 0.8125, 0.3438, 0.8125, 0.3594, 0.7969, 0.3594, 0.75, 0.4844, 0.7656, 0.4844, 0.7656, 0.5625, 0.75, 0.5625, 0.7734, 0.4844, 0.7891, 0.4844, 0.7891, 0.5625, 0.7734, 0.5625, 0.8359, 0.2266, 0.8203, 0.2266, 0.7656, 0.5625, 0.8594, 0.3047, 0.8203, 0.2266, 0.8359, 0.2266, 0.8359, 0.3047, 0.8203, 0.3047, 0.8438, 0.2266, 0.8594, 0.2266, 0.8594, 0.3047, 0.8438, 0.3047, 0.7969, 0.3438, 0.8125, 0.3438, 0.8125, 0.3594, 0.7969, 0.3594, 0.75, 0.4844, 0.7656, 0.4844, 0.7656, 0.5625, 0.75, 0.5625, 0.7734, 0.4844, 0.7891, 0.4844, 0.7891, 0.5625, 0.7734, 0.5625, 0.8359, 0.2266, 0.8203, 0.2266, 0.7656, 0.5625, 0.8594, 0.3047])
_ca = me_front_003.color_attributes.new('Color', 'FLOAT_COLOR', 'POINT')
_ca.data.foreach_set('color', [0.0, 0.0, 0.0, 1.0, 0.0, 0.0, 0.0, 1.0, 0.0, 0.0, 0.0, 1.0, 0.0, 0.0, 0.0, 1.0, 0.0, 0.0, 0.0, 1.0, 0.0, 0.0, 0.0, 1.0, 0.0, 0.0, 0.0, 1.0, 0.0, 0.0, 0.0, 1.0, 0.0, 0.0, 0.0, 1.0, 0.0, 0.0, 0.0, 1.0, 0.0, 0.0, 0.0, 1.0, 0.0, 0.0, 0.0, 1.0, 0.0, 0.0, 0.0, 1.0, 0.0, 0.0, 0.0, 1.0, 0.0, 0.0, 0.0, 1.0, 0.0, 0.0, 0.0, 1.0, 0.0, 0.0, 0.0, 1.0, 0.0, 0.0, 0.0, 1.0, 0.0, 0.0, 0.0, 1.0, 0.0, 0.0, 0.0, 1.0, 0.0, 0.0, 0.0, 1.0, 0.0, 0.0, 0.0, 1.0, 0.0, 0.0, 0.0, 1.0, 0.0, 0.0, 0.0, 1.0, 0.0, 0.0, 0.0, 1.0, 0.0, 0.0, 0.0, 1.0, 0.0, 0.0, 0.0, 1.0, 0.0, 0.0, 0.0, 1.0, 0.0, 0.0, 0.0, 1.0, 0.0, 0.0, 0.0, 1.0, 0.0, 0.0, 0.0, 1.0, 0.0, 0.0, 0.0, 1.0, 0.0, 0.0, 0.0, 1.0, 0.0, 0.0, 0.0, 1.0, 0.0, 0.0, 0.0, 1.0, 0.0, 0.0, 0.0, 1.0, 0.0, 0.0, 0.0, 1.0, 0.0, 0.0, 0.0, 1.0, 0.0, 0.0, 0.0, 1.0, 0.0, 0.0, 0.0, 1.0])
me_front_003.materials.append(mat_material)
me_front_003.update()
me_front_003.normals_split_custom_set([tuple(v) for v in zip(*[iter([-1.0, 0.0, 0.0, -1.0, 0.0, 0.0, -1.0, 0.0, 0.0, -1.0, 0.0, 0.0, 1.0, 0.0, 0.0, 1.0, 0.0, 0.0, 1.0, 0.0, 0.0, 1.0, 0.0, 0.0, 0.0, -1.0, 0.0, 0.0, -1.0, 0.0, 0.0, -1.0, 0.0, 0.0, -1.0, 0.0, 0.0, 0.0, 1.0, 0.0, 0.0, 1.0, 0.0, 0.0, 1.0, 0.0, 0.0, 1.0, 0.0, 0.0, -1.0, 0.0, 0.0, -1.0, 0.0, 0.0, -1.0, 0.0, 0.0, -1.0, 0.0, 1.0, 0.0, 0.0, 1.0, 0.0, 0.0, 1.0, 0.0, 0.0, 1.0, 0.0, -1.0, 0.0, 0.0, -1.0, 0.0, 0.0, -1.0, 0.0, 0.0, -1.0, 0.0, 0.0, 1.0, 0.0, 0.0, 1.0, 0.0, 0.0, 1.0, 0.0, 0.0, 1.0, 0.0, 0.0, 0.0, -1.0, 0.0, 0.0, -1.0, 0.0, 0.0, -1.0, 0.0, 0.0, -1.0, 0.0, 0.0, 0.0, 1.0, 0.0, 0.0, 1.0, 0.0, 0.0, 1.0, 0.0, 0.0, 1.0, 0.0, 0.0, -1.0, 0.0, 0.0, -1.0, 0.0, 0.0, -1.0, 0.0, 0.0, -1.0, 0.0, 1.0, 0.0, 0.0, 1.0, 0.0, 0.0, 1.0, 0.0, 0.0, 1.0, 0.0, -1.0, 0.0, 0.0, -1.0, 0.0, 0.0, -1.0, 0.0, 0.0, -1.0, 0.0, 0.0, 1.0, 0.0, 0.0, 1.0, 0.0, 0.0, 1.0, 0.0, 0.0, 1.0, 0.0, 0.0, 0.0, -1.0, 0.0, 0.0, -1.0, 0.0, 0.0, -1.0, 0.0, 0.0, -1.0, 0.0, 0.0, 0.0, 1.0, 0.0, 0.0, 1.0, 0.0, 0.0, 1.0, 0.0, 0.0, 1.0, 0.0, 0.0, -1.0, 0.0, 0.0, -1.0, 0.0, 0.0, -1.0, 0.0, 0.0, -1.0, 0.0, 1.0, 0.0, 0.0, 1.0, 0.0, 0.0, 1.0, 0.0, 0.0, 1.0, 0.0, -1.0, 0.0, 0.0, -1.0, 0.0, 0.0, -1.0, 0.0, 0.0, -1.0, 0.0, 0.0, 1.0, 0.0, 0.0, 1.0, 0.0, 0.0, 1.0, 0.0, 0.0, 1.0, 0.0, 0.0, 0.0, -1.0, 0.0, 0.0, -1.0, 0.0, 0.0, -1.0, 0.0, 0.0, -1.0, 0.0, 0.0, 0.0, 1.0, 0.0, 0.0, 1.0, 0.0, 0.0, 1.0, 0.0, 0.0, 1.0, 0.0, 0.0, -1.0, 0.0, 0.0, -1.0, 0.0, 0.0, -1.0, 0.0, 0.0, -1.0, 0.0, 1.0, 0.0, 0.0, 1.0, 0.0, 0.0, 1.0, 0.0, 0.0, 1.0, 0.0, -1.0, 0.0, 0.0, -1.0, 0.0, 0.0, -1.0, 0.0, 0.0, -1.0, 0.0, 0.0, 1.0, 0.0, 0.0, 1.0, 0.0, 0.0, 1.0, 0.0, 0.0, 1.0, 0.0, 0.0, 0.0, -1.0, 0.0, 0.0, -1.0, 0.0, 0.0, -1.0, 0.0, 0.0, -1.0, 0.0, 0.0, 0.0, 1.0, 0.0, 0.0, 1.0, 0.0, 0.0, 1.0, 0.0, 0.0, 1.0, 0.0, 0.0, -1.0, 0.0, 0.0, -1.0, 0.0, 0.0, -1.0, 0.0, 0.0, -1.0, 0.0, 1.0, 0.0, 0.0, 1.0, 0.0, 0.0, 1.0, 0.0, 0.0, 1.0, 0.0])] * 3)])

# ---- objects
ob_propeller = bpy.data.objects.new('propeller', me_propeller)
ob_frame = bpy.data.objects.new('frame', me_front_005)
ob_cube = bpy.data.objects.new('Cube', me_cube)
ob_frame_001 = bpy.data.objects.new('frame.001', me_front_003)

# ---- transforms, parenting, visibility, modifiers, constraints
ob_propeller.location = (3.396, 3.118, 5.285)
ob_frame.location = (0.0, 0.0, 0.0)
_m = ob_frame.modifiers.new('Mirror', 'MIRROR')
ob_cube.location = (-0.9044, -0.5361, 0.7363)
ob_cube.scale = (6.4, 6.4, 14.4)
ob_frame_001.location = (0.0, 0.0, 0.0)

# ---- collection membership
scene.collection.objects.link(ob_propeller)
scene.collection.objects.link(ob_frame)
scene.collection.objects.link(ob_cube)
scene.collection.objects.link(ob_frame_001)

# ---- scene / render settings (as saved in the file)
scene.frame_start = 1; scene.frame_end = 250; scene.frame_set(11)
scene.render.engine = 'BLENDER_EEVEE_NEXT'
scene.cycles.sampling_pattern = 'TABULATED_SOBOL'
scene.cycles.use_light_tree = False
scene.view_settings.view_transform = 'Filmic'
bpy.context.view_layer.update()

# ---- added for rendering (the .blend has no active camera and no usable light): camera, sun
cam_auto = bpy.data.cameras.new('AutoCamera')
cam_auto.lens = 50.0
cam_auto.sensor_width = 36.0
cam_auto.clip_end = 1000.0
ob_auto_camera = bpy.data.objects.new('AutoCamera', cam_auto)
scene.collection.objects.link(ob_auto_camera)
ob_auto_camera.location = (14.1167, -16.7559, 15.2309)
ob_auto_camera.rotation_euler = (1.09748, -7.21219e-08, 0.694738)
scene.camera = ob_auto_camera
light_auto_sun = bpy.data.lights.new('AutoSun', 'SUN')
light_auto_sun.energy = 3.0
light_auto_sun.angle = 0.0523599
ob_auto_sun = bpy.data.objects.new('AutoSun', light_auto_sun)
scene.collection.objects.link(ob_auto_sun)
ob_auto_sun.rotation_euler = (0.872665, 0.174533, 0.523599)
bpy.context.view_layer.update()
